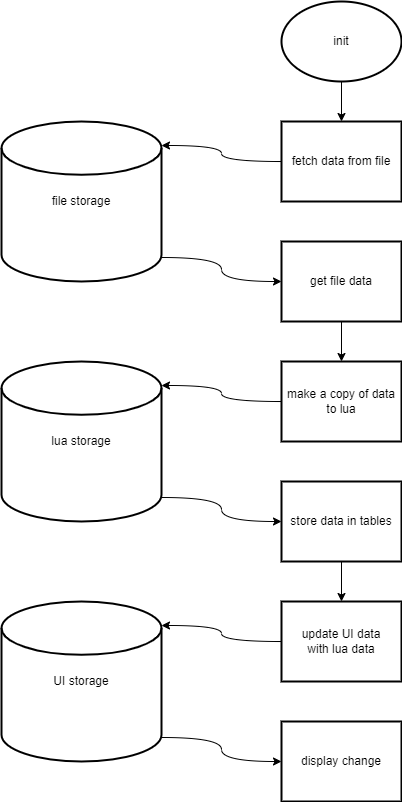

The diagram above was exported from draw.io. Its source (the exported page's mxGraphModel, read from the mxfile embedded in the PNG):
<mxGraphModel dx="1422" dy="1931" grid="1" gridSize="10" guides="1" tooltips="1" connect="1" arrows="1" fold="1" page="1" pageScale="1" pageWidth="827" pageHeight="1169" math="0" shadow="0">
  <root>
    <mxCell id="0" />
    <mxCell id="1" parent="0" />
    <mxCell id="1VhbnXQk2iHDU1tHf4-I-14" style="edgeStyle=orthogonalEdgeStyle;curved=1;rounded=0;orthogonalLoop=1;jettySize=auto;html=1;entryX=0;entryY=0.5;entryDx=0;entryDy=0;exitX=1;exitY=0.85;exitDx=0;exitDy=0;exitPerimeter=0;" edge="1" parent="1" source="1VhbnXQk2iHDU1tHf4-I-1" target="1VhbnXQk2iHDU1tHf4-I-8">
      <mxGeometry relative="1" as="geometry">
        <mxPoint x="170" y="80" as="sourcePoint" />
      </mxGeometry>
    </mxCell>
    <mxCell id="1VhbnXQk2iHDU1tHf4-I-1" value="file storage" style="strokeWidth=2;html=1;shape=mxgraph.flowchart.database;whiteSpace=wrap;" vertex="1" parent="1">
      <mxGeometry x="120" width="160" height="160" as="geometry" />
    </mxCell>
    <mxCell id="1VhbnXQk2iHDU1tHf4-I-20" style="edgeStyle=orthogonalEdgeStyle;curved=1;rounded=0;orthogonalLoop=1;jettySize=auto;html=1;exitX=1;exitY=0.85;exitDx=0;exitDy=0;exitPerimeter=0;entryX=0;entryY=0.5;entryDx=0;entryDy=0;" edge="1" parent="1" source="1VhbnXQk2iHDU1tHf4-I-2" target="1VhbnXQk2iHDU1tHf4-I-18">
      <mxGeometry relative="1" as="geometry" />
    </mxCell>
    <mxCell id="1VhbnXQk2iHDU1tHf4-I-2" value="lua storage" style="strokeWidth=2;html=1;shape=mxgraph.flowchart.database;whiteSpace=wrap;" vertex="1" parent="1">
      <mxGeometry x="120" y="240" width="160" height="160" as="geometry" />
    </mxCell>
    <mxCell id="1VhbnXQk2iHDU1tHf4-I-26" style="edgeStyle=orthogonalEdgeStyle;curved=1;rounded=0;orthogonalLoop=1;jettySize=auto;html=1;exitX=1;exitY=0.85;exitDx=0;exitDy=0;exitPerimeter=0;" edge="1" parent="1" source="1VhbnXQk2iHDU1tHf4-I-3" target="1VhbnXQk2iHDU1tHf4-I-24">
      <mxGeometry relative="1" as="geometry" />
    </mxCell>
    <mxCell id="1VhbnXQk2iHDU1tHf4-I-3" value="UI storage" style="strokeWidth=2;html=1;shape=mxgraph.flowchart.database;whiteSpace=wrap;" vertex="1" parent="1">
      <mxGeometry x="120" y="480" width="160" height="160" as="geometry" />
    </mxCell>
    <mxCell id="1VhbnXQk2iHDU1tHf4-I-11" style="edgeStyle=orthogonalEdgeStyle;rounded=0;orthogonalLoop=1;jettySize=auto;html=1;exitX=0.5;exitY=1;exitDx=0;exitDy=0;exitPerimeter=0;entryX=0.5;entryY=0;entryDx=0;entryDy=0;curved=1;" edge="1" parent="1" source="1VhbnXQk2iHDU1tHf4-I-4" target="1VhbnXQk2iHDU1tHf4-I-5">
      <mxGeometry relative="1" as="geometry" />
    </mxCell>
    <mxCell id="1VhbnXQk2iHDU1tHf4-I-4" value="init" style="strokeWidth=2;html=1;shape=mxgraph.flowchart.start_1;whiteSpace=wrap;" vertex="1" parent="1">
      <mxGeometry x="400" y="-120" width="120" height="80" as="geometry" />
    </mxCell>
    <mxCell id="1VhbnXQk2iHDU1tHf4-I-13" style="edgeStyle=orthogonalEdgeStyle;curved=1;rounded=0;orthogonalLoop=1;jettySize=auto;html=1;exitX=0;exitY=0.5;exitDx=0;exitDy=0;entryX=1;entryY=0.15;entryDx=0;entryDy=0;entryPerimeter=0;" edge="1" parent="1" source="1VhbnXQk2iHDU1tHf4-I-5" target="1VhbnXQk2iHDU1tHf4-I-1">
      <mxGeometry relative="1" as="geometry">
        <mxPoint x="160" y="80" as="targetPoint" />
      </mxGeometry>
    </mxCell>
    <mxCell id="1VhbnXQk2iHDU1tHf4-I-5" value="fetch data from file" style="whiteSpace=wrap;html=1;strokeWidth=2;" vertex="1" parent="1">
      <mxGeometry x="400" width="120" height="80" as="geometry" />
    </mxCell>
    <mxCell id="1VhbnXQk2iHDU1tHf4-I-16" value="" style="edgeStyle=orthogonalEdgeStyle;curved=1;rounded=0;orthogonalLoop=1;jettySize=auto;html=1;" edge="1" parent="1" source="1VhbnXQk2iHDU1tHf4-I-8" target="1VhbnXQk2iHDU1tHf4-I-15">
      <mxGeometry relative="1" as="geometry" />
    </mxCell>
    <mxCell id="1VhbnXQk2iHDU1tHf4-I-8" value="get file data" style="whiteSpace=wrap;html=1;strokeWidth=2;" vertex="1" parent="1">
      <mxGeometry x="400" y="120" width="120" height="80" as="geometry" />
    </mxCell>
    <mxCell id="1VhbnXQk2iHDU1tHf4-I-17" style="edgeStyle=orthogonalEdgeStyle;curved=1;rounded=0;orthogonalLoop=1;jettySize=auto;html=1;exitX=0;exitY=0.5;exitDx=0;exitDy=0;entryX=1;entryY=0.15;entryDx=0;entryDy=0;entryPerimeter=0;" edge="1" parent="1" source="1VhbnXQk2iHDU1tHf4-I-15" target="1VhbnXQk2iHDU1tHf4-I-2">
      <mxGeometry relative="1" as="geometry" />
    </mxCell>
    <mxCell id="1VhbnXQk2iHDU1tHf4-I-15" value="make a copy of data&lt;br&gt;to lua" style="whiteSpace=wrap;html=1;strokeWidth=2;" vertex="1" parent="1">
      <mxGeometry x="400" y="240" width="120" height="80" as="geometry" />
    </mxCell>
    <mxCell id="1VhbnXQk2iHDU1tHf4-I-22" value="" style="edgeStyle=orthogonalEdgeStyle;curved=1;rounded=0;orthogonalLoop=1;jettySize=auto;html=1;" edge="1" parent="1" source="1VhbnXQk2iHDU1tHf4-I-18" target="1VhbnXQk2iHDU1tHf4-I-21">
      <mxGeometry relative="1" as="geometry" />
    </mxCell>
    <mxCell id="1VhbnXQk2iHDU1tHf4-I-18" value="store data in tables" style="whiteSpace=wrap;html=1;strokeWidth=2;" vertex="1" parent="1">
      <mxGeometry x="400" y="360" width="120" height="80" as="geometry" />
    </mxCell>
    <mxCell id="1VhbnXQk2iHDU1tHf4-I-23" style="edgeStyle=orthogonalEdgeStyle;curved=1;rounded=0;orthogonalLoop=1;jettySize=auto;html=1;exitX=0;exitY=0.5;exitDx=0;exitDy=0;entryX=1;entryY=0.15;entryDx=0;entryDy=0;entryPerimeter=0;" edge="1" parent="1" source="1VhbnXQk2iHDU1tHf4-I-21" target="1VhbnXQk2iHDU1tHf4-I-3">
      <mxGeometry relative="1" as="geometry" />
    </mxCell>
    <mxCell id="1VhbnXQk2iHDU1tHf4-I-21" value="update UI data&lt;br&gt;with lua data" style="whiteSpace=wrap;html=1;strokeWidth=2;" vertex="1" parent="1">
      <mxGeometry x="400" y="480" width="120" height="80" as="geometry" />
    </mxCell>
    <mxCell id="1VhbnXQk2iHDU1tHf4-I-24" value="display change" style="whiteSpace=wrap;html=1;strokeWidth=2;" vertex="1" parent="1">
      <mxGeometry x="400" y="600" width="120" height="80" as="geometry" />
    </mxCell>
  </root>
</mxGraphModel>